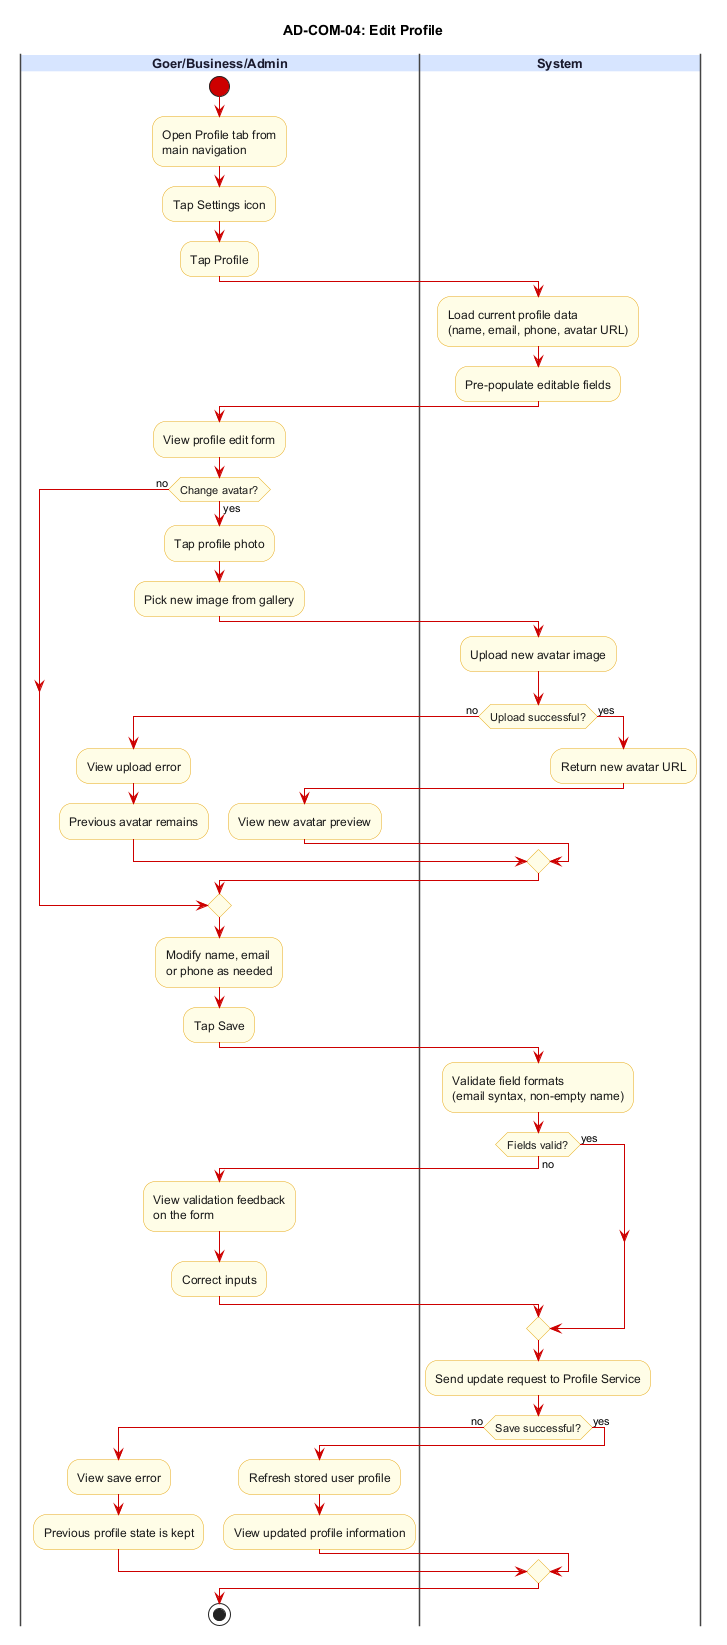

The diagram above was rendered by PlantUML. Its source (embedded in the PNG):
@startuml AD-COM-04_edit_profile
title AD-COM-04: Edit Profile

skinparam backgroundColor #FFFFFF
skinparam swimlane {
  BorderColor #444444
  TitleBackgroundColor #D6E4FF
  TitleFontColor #1A1A2E
  TitleFontSize 13
  TitleFontStyle bold
}
skinparam activity {
  BackgroundColor #FFFDE7
  BorderColor #E6A817
  FontColor #1A1A1A
  DiamondBackgroundColor #FFFDE7
  DiamondBorderColor #E6A817
  ArrowColor #CC0000
  StartColor #CC0000
  EndColor #000000
}

|Goer/Business/Admin|
start
:Open Profile tab from\nmain navigation;
:Tap Settings icon;
:Tap Profile;

|System|
:Load current profile data\n(name, email, phone, avatar URL);
:Pre-populate editable fields;

|Goer/Business/Admin|
:View profile edit form;
if (Change avatar?) then (yes)
  :Tap profile photo;
  :Pick new image from gallery;
  |System|
  :Upload new avatar image;
  if (Upload successful?) then (no)
    |Goer/Business/Admin|
    :View upload error;
    :Previous avatar remains;
  else (yes)
    |System|
    :Return new avatar URL;
    |Goer/Business/Admin|
    :View new avatar preview;
  endif
else (no)
endif

:Modify name, email\nor phone as needed;
:Tap Save;

|System|
:Validate field formats\n(email syntax, non-empty name);
if (Fields valid?) then (no)
  |Goer/Business/Admin|
  :View validation feedback\non the form;
  :Correct inputs;
  |System|
else (yes)
endif
:Send update request to Profile Service;
if (Save successful?) then (no)
  |Goer/Business/Admin|
  :View save error;
  :Previous profile state is kept;
else (yes)
  :Refresh stored user profile;
  |Goer/Business/Admin|
  :View updated profile information;
endif

stop
@enduml